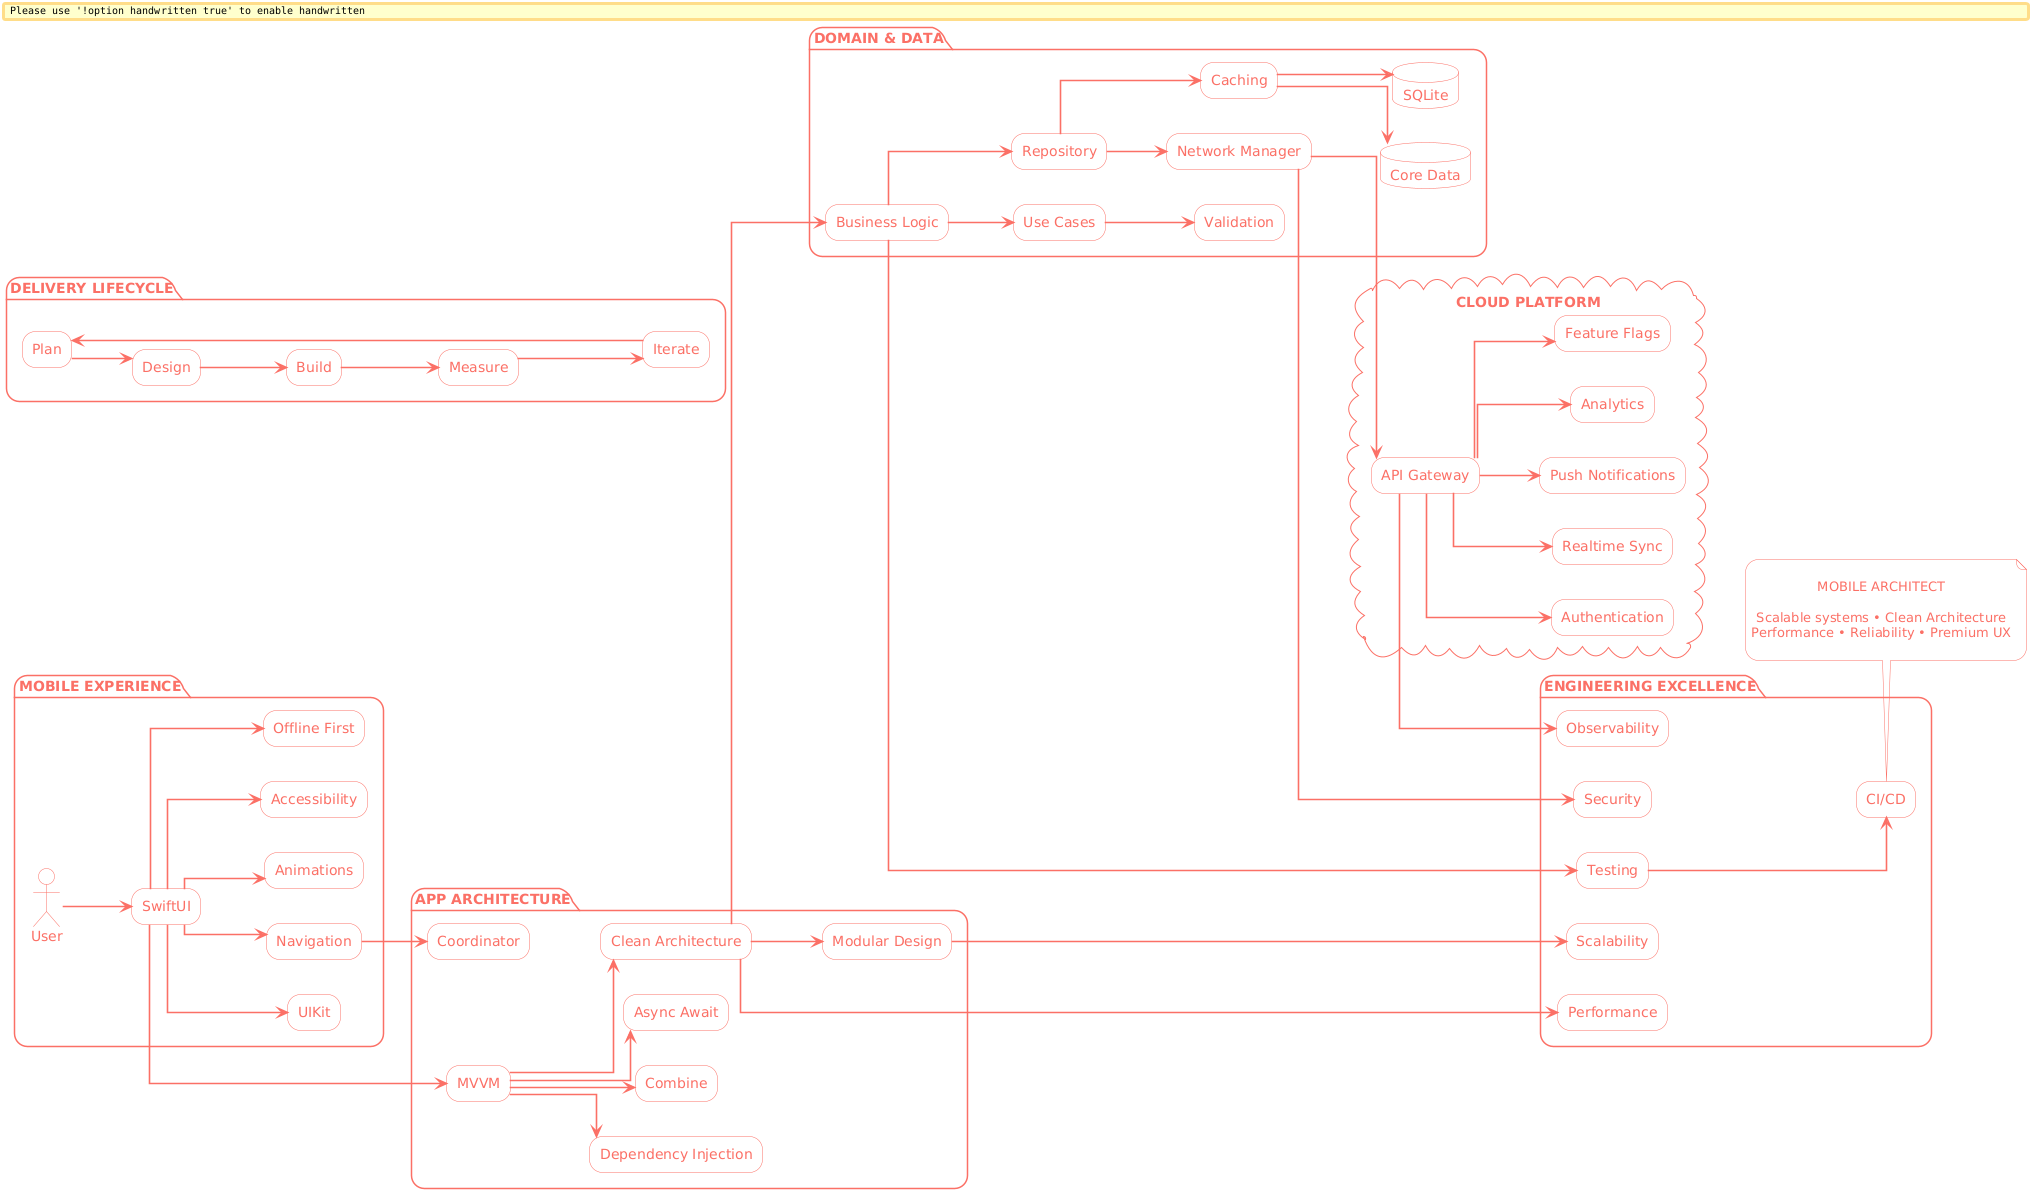

The diagram above was rendered by PlantUML. Its source (embedded in the PNG):
@startuml
' =========================================================
' MOBILE ARCHITECT — ULTRAWIDE WALLPAPER
' Optimized for desktop / wider screens
' =========================================================

left to right direction

skinparam backgroundColor transparent
skinparam shadowing false
skinparam handwritten false
skinparam defaultFontName "Inter"

skinparam componentStyle rectangle
skinparam roundcorner 26
skinparam linetype ortho

' =========================================================
' UNIVERSAL OUTLINE COLOR
' =========================================================

!define OUTLINE #fb7066

skinparam ArrowColor OUTLINE
skinparam ArrowThickness 1.6

skinparam defaultTextAlignment center

skinparam rectangle {
    BorderColor OUTLINE
    BackgroundColor transparent
    FontColor OUTLINE
    RoundCorner 24
}

skinparam component {
    BorderColor OUTLINE
    BackgroundColor transparent
    FontColor OUTLINE
}

skinparam package {
    BorderColor OUTLINE
    BackgroundColor transparent
    FontColor OUTLINE
}

skinparam database {
    BorderColor OUTLINE
    BackgroundColor transparent
    FontColor OUTLINE
}

skinparam cloud {
    BorderColor OUTLINE
    BackgroundColor transparent
    FontColor OUTLINE
}

skinparam actor {
    BorderColor OUTLINE
    BackgroundColor transparent
    FontColor OUTLINE
}

skinparam note {
    BorderColor OUTLINE
    BackgroundColor transparent
    FontColor OUTLINE
}

' =========================================================
' USER EXPERIENCE
' =========================================================

package "MOBILE EXPERIENCE" {

    actor User

    component "SwiftUI" as SWIFTUI
    component "UIKit" as UIKIT
    component "Navigation" as NAV
    component "Animations" as ANIM
    component "Accessibility" as ACCESS
    component "Offline First" as OFFLINE

    User --> SWIFTUI

    SWIFTUI --> UIKIT
    SWIFTUI --> NAV
    SWIFTUI --> ANIM
    SWIFTUI --> ACCESS
    SWIFTUI --> OFFLINE
}

' =========================================================
' ARCHITECTURE
' =========================================================

package "APP ARCHITECTURE" {

    component "MVVM" as MVVM
    component "Coordinator" as COORD
    component "Dependency Injection" as DI
    component "Combine" as COMBINE
    component "Async Await" as ASYNC
    component "Clean Architecture" as CLEAN
    component "Modular Design" as MODULAR

    SWIFTUI --> MVVM
    NAV --> COORD

    MVVM --> DI
    MVVM --> COMBINE
    MVVM --> ASYNC

    CLEAN --> MODULAR
    MVVM --> CLEAN
}

' =========================================================
' DOMAIN + DATA
' =========================================================

package "DOMAIN & DATA" {

    component "Business Logic" as BIZ
    component "Use Cases" as USECASE
    component "Validation" as VALIDATION

    component "Repository" as REPO
    component "Network Manager" as NETWORK
    component "Caching" as CACHE

    database "Core Data" as CORE
    database "SQLite" as SQLITE

    CLEAN --> BIZ

    BIZ --> USECASE
    USECASE --> VALIDATION

    BIZ --> REPO

    REPO --> NETWORK
    REPO --> CACHE

    CACHE --> CORE
    CACHE --> SQLITE
}

' =========================================================
' CLOUD PLATFORM
' =========================================================

cloud "CLOUD PLATFORM" {

    component "API Gateway" as API
    component "Authentication" as AUTH
    component "Realtime Sync" as REALTIME
    component "Push Notifications" as PUSH
    component "Analytics" as ANALYTICS
    component "Feature Flags" as FLAGS

    NETWORK --> API

    API --> AUTH
    API --> REALTIME
    API --> PUSH
    API --> ANALYTICS
    API --> FLAGS
}

' =========================================================
' ENGINEERING EXCELLENCE
' =========================================================

package "ENGINEERING EXCELLENCE" {

    component "Performance" as PERF
    component "Security" as SEC
    component "Scalability" as SCALE
    component "Testing" as TEST
    component "Observability" as OBS
    component "CI/CD" as CICD

    CLEAN --> PERF
    NETWORK --> SEC
    MODULAR --> SCALE
    BIZ --> TEST
    API --> OBS
    TEST --> CICD
}

' =========================================================
' DELIVERY FLOW
' =========================================================

package "DELIVERY LIFECYCLE" {

    component "Plan" as PLAN
    component "Design" as DESIGN
    component "Build" as BUILD
    component "Measure" as MEASURE
    component "Iterate" as ITERATE

    PLAN --> DESIGN
    DESIGN --> BUILD
    BUILD --> MEASURE
    MEASURE --> ITERATE
    ITERATE --> PLAN
}

' =========================================================
' SIGNATURE
' =========================================================

note bottom of CICD

    MOBILE ARCHITECT
    
    Scalable systems • Clean Architecture
    Performance • Reliability • Premium UX

end note
@enduml